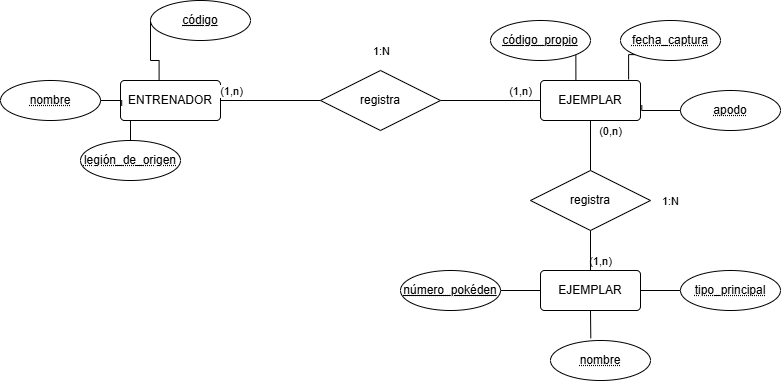

The diagram above was exported from draw.io. Its source (the exported page's mxGraphModel, read from the mxfile embedded in the PNG):
<mxGraphModel dx="822" dy="438" grid="1" gridSize="10" guides="1" tooltips="1" connect="1" arrows="1" fold="1" page="1" pageScale="1" pageWidth="827" pageHeight="1169" math="0" shadow="0">
  <root>
    <mxCell id="0" />
    <mxCell id="1" parent="0" />
    <mxCell id="GSOnQtKvCdJTKH3URvdj-27" edge="1" parent="1" source="GSOnQtKvCdJTKH3URvdj-1" style="edgeStyle=orthogonalEdgeStyle;rounded=0;orthogonalLoop=1;jettySize=auto;html=1;startArrow=none;startFill=0;endArrow=none;endFill=0;" target="GSOnQtKvCdJTKH3URvdj-26" value="">
      <mxGeometry relative="1" as="geometry" />
    </mxCell>
    <mxCell id="GSOnQtKvCdJTKH3URvdj-29" connectable="0" parent="GSOnQtKvCdJTKH3URvdj-27" style="edgeLabel;html=1;align=center;verticalAlign=middle;resizable=0;points=[];" value="(0,n)" vertex="1">
      <mxGeometry relative="1" x="0.0456" as="geometry">
        <mxPoint x="20" y="-16" as="offset" />
      </mxGeometry>
    </mxCell>
    <mxCell id="GSOnQtKvCdJTKH3URvdj-30" connectable="0" parent="GSOnQtKvCdJTKH3URvdj-27" style="edgeLabel;html=1;align=center;verticalAlign=middle;resizable=0;points=[];" value="(1,n)" vertex="1">
      <mxGeometry relative="1" x="0.0456" as="geometry">
        <mxPoint x="10" y="114" as="offset" />
      </mxGeometry>
    </mxCell>
    <mxCell id="GSOnQtKvCdJTKH3URvdj-31" connectable="0" parent="GSOnQtKvCdJTKH3URvdj-27" style="edgeLabel;html=1;align=center;verticalAlign=middle;resizable=0;points=[];" value="1:N" vertex="1">
      <mxGeometry relative="1" x="0.0456" as="geometry">
        <mxPoint x="80" y="54" as="offset" />
      </mxGeometry>
    </mxCell>
    <mxCell id="GSOnQtKvCdJTKH3URvdj-1" parent="1" style="rounded=1;arcSize=10;whiteSpace=wrap;html=1;align=center;" value="EJEMPLAR" vertex="1">
      <mxGeometry height="40" width="100" x="680" y="180" as="geometry" />
    </mxCell>
    <mxCell id="GSOnQtKvCdJTKH3URvdj-2" edge="1" parent="1" source="GSOnQtKvCdJTKH3URvdj-3" style="edgeStyle=orthogonalEdgeStyle;shape=connector;rounded=0;orthogonalLoop=1;jettySize=auto;html=1;exitX=0.25;exitY=1;exitDx=0;exitDy=0;entryX=0.5;entryY=0;entryDx=0;entryDy=0;strokeColor=default;align=center;verticalAlign=middle;fontFamily=Helvetica;fontSize=11;fontColor=default;labelBackgroundColor=default;endArrow=none;endFill=0;" target="GSOnQtKvCdJTKH3URvdj-13">
      <mxGeometry relative="1" as="geometry" />
    </mxCell>
    <mxCell id="GSOnQtKvCdJTKH3URvdj-3" parent="1" style="rounded=1;arcSize=10;whiteSpace=wrap;html=1;align=center;" value="ENTRENADOR" vertex="1">
      <mxGeometry height="40" width="100" x="260" y="180" as="geometry" />
    </mxCell>
    <mxCell id="GSOnQtKvCdJTKH3URvdj-4" edge="1" parent="1" source="GSOnQtKvCdJTKH3URvdj-9" style="edgeStyle=orthogonalEdgeStyle;shape=connector;rounded=0;orthogonalLoop=1;jettySize=auto;html=1;strokeColor=default;align=center;verticalAlign=middle;fontFamily=Helvetica;fontSize=11;fontColor=default;labelBackgroundColor=default;endArrow=none;endFill=0;" target="GSOnQtKvCdJTKH3URvdj-1" value="">
      <mxGeometry relative="1" as="geometry" />
    </mxCell>
    <mxCell id="GSOnQtKvCdJTKH3URvdj-5" connectable="0" parent="GSOnQtKvCdJTKH3URvdj-4" style="edgeLabel;html=1;align=center;verticalAlign=middle;resizable=0;points=[];fontFamily=Helvetica;fontSize=11;fontColor=default;labelBackgroundColor=default;" value="(1,n)" vertex="1">
      <mxGeometry relative="1" x="-0.012" y="-2" as="geometry">
        <mxPoint x="31" y="-12" as="offset" />
      </mxGeometry>
    </mxCell>
    <mxCell id="GSOnQtKvCdJTKH3URvdj-6" connectable="0" parent="GSOnQtKvCdJTKH3URvdj-4" style="edgeLabel;html=1;align=center;verticalAlign=middle;resizable=0;points=[];fontFamily=Helvetica;fontSize=11;fontColor=default;labelBackgroundColor=default;" value="1:N" vertex="1">
      <mxGeometry relative="1" x="0.008" y="-4" as="geometry">
        <mxPoint x="-110" y="-54" as="offset" />
      </mxGeometry>
    </mxCell>
    <mxCell id="GSOnQtKvCdJTKH3URvdj-7" edge="1" parent="1" source="GSOnQtKvCdJTKH3URvdj-9" style="edgeStyle=orthogonalEdgeStyle;shape=connector;rounded=0;orthogonalLoop=1;jettySize=auto;html=1;strokeColor=default;align=center;verticalAlign=middle;fontFamily=Helvetica;fontSize=11;fontColor=default;labelBackgroundColor=default;endArrow=none;endFill=0;" target="GSOnQtKvCdJTKH3URvdj-3" value="">
      <mxGeometry relative="1" as="geometry" />
    </mxCell>
    <mxCell id="GSOnQtKvCdJTKH3URvdj-8" connectable="0" parent="GSOnQtKvCdJTKH3URvdj-7" style="edgeLabel;html=1;align=center;verticalAlign=middle;resizable=0;points=[];fontFamily=Helvetica;fontSize=11;fontColor=default;labelBackgroundColor=default;" value="(1,n)" vertex="1">
      <mxGeometry relative="1" x="0.132" y="-4" as="geometry">
        <mxPoint x="-33" y="-6" as="offset" />
      </mxGeometry>
    </mxCell>
    <mxCell id="GSOnQtKvCdJTKH3URvdj-9" parent="1" style="shape=rhombus;perimeter=rhombusPerimeter;whiteSpace=wrap;html=1;align=center;" value="registra" vertex="1">
      <mxGeometry height="60" width="120" x="460" y="170" as="geometry" />
    </mxCell>
    <mxCell id="GSOnQtKvCdJTKH3URvdj-10" parent="1" style="ellipse;whiteSpace=wrap;html=1;align=center;fontStyle=20;" value="&lt;u&gt;código&lt;/u&gt;" vertex="1">
      <mxGeometry height="40" width="100" x="290" y="100" as="geometry" />
    </mxCell>
    <mxCell id="GSOnQtKvCdJTKH3URvdj-11" parent="1" style="ellipse;whiteSpace=wrap;html=1;align=center;fontStyle=20;" value="nombre" vertex="1">
      <mxGeometry height="40" width="100" x="140" y="180" as="geometry" />
    </mxCell>
    <mxCell id="GSOnQtKvCdJTKH3URvdj-13" parent="1" style="ellipse;whiteSpace=wrap;html=1;align=center;fontStyle=20;" value="legión_de_origen" vertex="1">
      <mxGeometry height="40" width="100" x="220" y="240" as="geometry" />
    </mxCell>
    <mxCell id="GSOnQtKvCdJTKH3URvdj-15" parent="1" style="ellipse;whiteSpace=wrap;html=1;align=center;fontStyle=20;" value="apodo" vertex="1">
      <mxGeometry height="40" width="100" x="820" y="190" as="geometry" />
    </mxCell>
    <mxCell id="GSOnQtKvCdJTKH3URvdj-17" parent="1" style="ellipse;whiteSpace=wrap;html=1;align=center;fontStyle=20;" value="fecha_captura" vertex="1">
      <mxGeometry height="40" width="100" x="760" y="120" as="geometry" />
    </mxCell>
    <mxCell id="GSOnQtKvCdJTKH3URvdj-18" edge="1" parent="1" source="GSOnQtKvCdJTKH3URvdj-19" style="edgeStyle=orthogonalEdgeStyle;rounded=0;orthogonalLoop=1;jettySize=auto;html=1;exitX=1;exitY=1;exitDx=0;exitDy=0;endArrow=none;endFill=0;" target="GSOnQtKvCdJTKH3URvdj-1">
      <mxGeometry relative="1" as="geometry" />
    </mxCell>
    <mxCell id="GSOnQtKvCdJTKH3URvdj-19" parent="1" style="ellipse;whiteSpace=wrap;html=1;align=center;fontStyle=20;" value="&lt;u&gt;código_propio&lt;/u&gt;" vertex="1">
      <mxGeometry height="40" width="100" x="630" y="120" as="geometry" />
    </mxCell>
    <mxCell id="GSOnQtKvCdJTKH3URvdj-20" edge="1" parent="1" source="GSOnQtKvCdJTKH3URvdj-10" style="edgeStyle=orthogonalEdgeStyle;rounded=0;orthogonalLoop=1;jettySize=auto;html=1;exitX=0;exitY=0.5;exitDx=0;exitDy=0;entryX=0.386;entryY=-0.01;entryDx=0;entryDy=0;entryPerimeter=0;endArrow=none;endFill=0;" target="GSOnQtKvCdJTKH3URvdj-3">
      <mxGeometry relative="1" as="geometry">
        <Array as="points">
          <mxPoint x="290" y="160" />
          <mxPoint x="298.6" y="160" />
        </Array>
      </mxGeometry>
    </mxCell>
    <mxCell id="GSOnQtKvCdJTKH3URvdj-21" edge="1" parent="1" source="GSOnQtKvCdJTKH3URvdj-11" style="edgeStyle=orthogonalEdgeStyle;rounded=0;orthogonalLoop=1;jettySize=auto;html=1;exitX=1;exitY=0.5;exitDx=0;exitDy=0;entryX=0.012;entryY=0.633;entryDx=0;entryDy=0;entryPerimeter=0;endArrow=none;endFill=0;" target="GSOnQtKvCdJTKH3URvdj-3">
      <mxGeometry relative="1" as="geometry" />
    </mxCell>
    <mxCell id="GSOnQtKvCdJTKH3URvdj-22" edge="1" parent="1" source="GSOnQtKvCdJTKH3URvdj-17" style="edgeStyle=orthogonalEdgeStyle;rounded=0;orthogonalLoop=1;jettySize=auto;html=1;exitX=0;exitY=1;exitDx=0;exitDy=0;entryX=0.881;entryY=-0.027;entryDx=0;entryDy=0;entryPerimeter=0;endArrow=none;endFill=0;" target="GSOnQtKvCdJTKH3URvdj-1">
      <mxGeometry relative="1" as="geometry" />
    </mxCell>
    <mxCell id="GSOnQtKvCdJTKH3URvdj-23" edge="1" parent="1" source="GSOnQtKvCdJTKH3URvdj-15" style="edgeStyle=orthogonalEdgeStyle;rounded=0;orthogonalLoop=1;jettySize=auto;html=1;exitX=0;exitY=0.5;exitDx=0;exitDy=0;entryX=1.013;entryY=0.615;entryDx=0;entryDy=0;entryPerimeter=0;endArrow=none;endFill=0;" target="GSOnQtKvCdJTKH3URvdj-1">
      <mxGeometry relative="1" as="geometry" />
    </mxCell>
    <mxCell id="GSOnQtKvCdJTKH3URvdj-37" edge="1" parent="1" source="GSOnQtKvCdJTKH3URvdj-25" style="edgeStyle=orthogonalEdgeStyle;rounded=0;orthogonalLoop=1;jettySize=auto;html=1;exitX=1;exitY=0.5;exitDx=0;exitDy=0;entryX=0;entryY=0.5;entryDx=0;entryDy=0;endArrow=none;endFill=0;" target="GSOnQtKvCdJTKH3URvdj-33">
      <mxGeometry relative="1" as="geometry" />
    </mxCell>
    <mxCell id="GSOnQtKvCdJTKH3URvdj-25" parent="1" style="rounded=1;arcSize=10;whiteSpace=wrap;html=1;align=center;" value="EJEMPLAR" vertex="1">
      <mxGeometry height="40" width="100" x="680" y="370" as="geometry" />
    </mxCell>
    <mxCell id="GSOnQtKvCdJTKH3URvdj-28" edge="1" parent="1" source="GSOnQtKvCdJTKH3URvdj-26" style="edgeStyle=orthogonalEdgeStyle;rounded=0;orthogonalLoop=1;jettySize=auto;html=1;endArrow=none;endFill=0;" target="GSOnQtKvCdJTKH3URvdj-25" value="">
      <mxGeometry relative="1" as="geometry" />
    </mxCell>
    <mxCell id="GSOnQtKvCdJTKH3URvdj-26" parent="1" style="shape=rhombus;perimeter=rhombusPerimeter;whiteSpace=wrap;html=1;align=center;" value="registra" vertex="1">
      <mxGeometry height="60" width="120" x="670" y="270" as="geometry" />
    </mxCell>
    <mxCell id="GSOnQtKvCdJTKH3URvdj-35" edge="1" parent="1" source="GSOnQtKvCdJTKH3URvdj-32" style="edgeStyle=orthogonalEdgeStyle;rounded=0;orthogonalLoop=1;jettySize=auto;html=1;exitX=1;exitY=0.5;exitDx=0;exitDy=0;entryX=0;entryY=0.5;entryDx=0;entryDy=0;endArrow=none;endFill=0;" target="GSOnQtKvCdJTKH3URvdj-25">
      <mxGeometry relative="1" as="geometry" />
    </mxCell>
    <mxCell id="GSOnQtKvCdJTKH3URvdj-32" parent="1" style="ellipse;whiteSpace=wrap;html=1;align=center;fontStyle=20;" value="&lt;u&gt;número_pokéden&lt;/u&gt;" vertex="1">
      <mxGeometry height="40" width="100" x="540" y="370" as="geometry" />
    </mxCell>
    <mxCell id="GSOnQtKvCdJTKH3URvdj-33" parent="1" style="ellipse;whiteSpace=wrap;html=1;align=center;fontStyle=20;" value="tipo_principal" vertex="1">
      <mxGeometry height="40" width="100" x="820" y="370" as="geometry" />
    </mxCell>
    <mxCell id="GSOnQtKvCdJTKH3URvdj-34" parent="1" style="ellipse;whiteSpace=wrap;html=1;align=center;fontStyle=20;" value="nombre" vertex="1">
      <mxGeometry height="40" width="100" x="690" y="440" as="geometry" />
    </mxCell>
    <mxCell id="GSOnQtKvCdJTKH3URvdj-36" edge="1" parent="1" source="GSOnQtKvCdJTKH3URvdj-25" style="edgeStyle=orthogonalEdgeStyle;rounded=0;orthogonalLoop=1;jettySize=auto;html=1;exitX=0.5;exitY=1;exitDx=0;exitDy=0;entryX=0.403;entryY=-0.055;entryDx=0;entryDy=0;entryPerimeter=0;endArrow=none;endFill=0;" target="GSOnQtKvCdJTKH3URvdj-34">
      <mxGeometry relative="1" as="geometry" />
    </mxCell>
  </root>
</mxGraphModel>